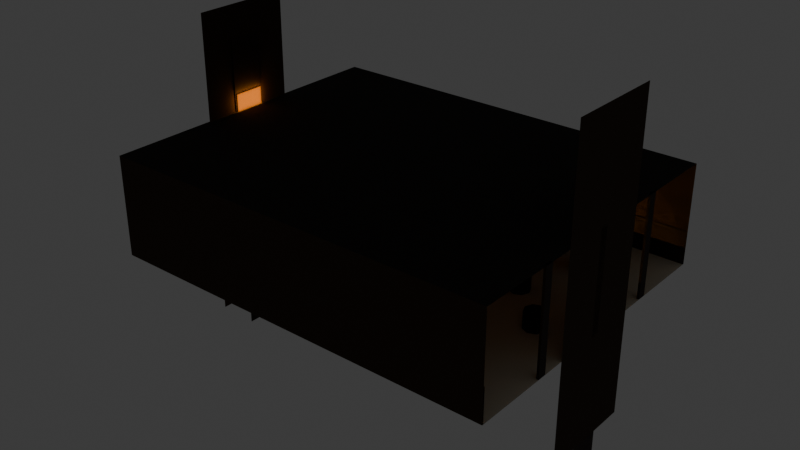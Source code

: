 # Source: env_salon_principal_lod0.blend  (saved by Blender 5.1.29; exported with 4.5.12 LTS)
import bpy
from mathutils import Matrix  # noqa: F401  (used for matrix-valued properties, if any)

bpy.ops.wm.read_factory_settings(use_empty=True)
scene = bpy.context.scene
scene.name = 'Scene'

# ---- collections
col_collection = bpy.data.collections.new('Collection'); scene.collection.children.link(col_collection)

# ---- materials (node trees are filled in below, after node groups)
mat_mat_floor_ivory = bpy.data.materials.new('Mat_Floor_Ivory')
mat_mat_walls = bpy.data.materials.new('Mat_Walls')
mat_mat_mahogany = bpy.data.materials.new('Mat_Mahogany')
mat_mat_ceil_1 = bpy.data.materials.new('Mat_Ceil_1')
mat_mat_ceil_2 = bpy.data.materials.new('Mat_Ceil_2')
mat_mat_ceil_3 = bpy.data.materials.new('Mat_Ceil_3')
mat_mat_velvet_backdrop = bpy.data.materials.new('Mat_Velvet_Backdrop')
mat_mat_booth_wallpaper = bpy.data.materials.new('Mat_Booth_Wallpaper')

# ---- material node trees
mat_mat_floor_ivory.use_nodes = True; mat_mat_floor_ivory.node_tree.nodes.clear()
_N = mat_mat_floor_ivory.node_tree.nodes; _L = mat_mat_floor_ivory.node_tree.links
n0 = _N.new('ShaderNodeBsdfPrincipled'); n0.name = 'Principled BSDF'; n0.location = (-200, 100)
n0.inputs[0].default_value = (0.8122, 0.7445, 0.586, 1.0)
n0.inputs[2].default_value = 0.9
n1 = _N.new('ShaderNodeOutputMaterial'); n1.name = 'Material Output'; n1.location = (200, 100)
_L.new(n0.outputs[0], n1.inputs[0])
n1.is_active_output = True
mat_mat_walls.use_nodes = True; mat_mat_walls.node_tree.nodes.clear()
_N = mat_mat_walls.node_tree.nodes; _L = mat_mat_walls.node_tree.links
n0 = _N.new('ShaderNodeBsdfPrincipled'); n0.name = 'Principled BSDF'; n0.location = (-200, 100)
n0.inputs[0].default_value = (0.03847, 0.01891, 0.006585, 1.0)
n0.inputs[2].default_value = 1.0
n1 = _N.new('ShaderNodeOutputMaterial'); n1.name = 'Material Output'; n1.location = (200, 100)
_L.new(n0.outputs[0], n1.inputs[0])
n1.is_active_output = True
mat_mat_mahogany.use_nodes = True; mat_mat_mahogany.node_tree.nodes.clear()
_N = mat_mat_mahogany.node_tree.nodes; _L = mat_mat_mahogany.node_tree.links
n0 = _N.new('ShaderNodeBsdfPrincipled'); n0.name = 'Principled BSDF'; n0.location = (-200, 100)
n0.inputs[0].default_value = (0.01891, 0.007155, 0.001687, 1.0)
n0.inputs[2].default_value = 0.85
n1 = _N.new('ShaderNodeOutputMaterial'); n1.name = 'Material Output'; n1.location = (200, 100)
_L.new(n0.outputs[0], n1.inputs[0])
n1.is_active_output = True
mat_mat_ceil_1.use_nodes = True; mat_mat_ceil_1.node_tree.nodes.clear()
_N = mat_mat_ceil_1.node_tree.nodes; _L = mat_mat_ceil_1.node_tree.links
n0 = _N.new('ShaderNodeBsdfPrincipled'); n0.name = 'Principled BSDF'; n0.location = (-200, 100)
n0.inputs[0].default_value = (0.006585, 0.003303, 0.0008047, 1.0)
n0.inputs[2].default_value = 1.0
n1 = _N.new('ShaderNodeOutputMaterial'); n1.name = 'Material Output'; n1.location = (200, 100)
_L.new(n0.outputs[0], n1.inputs[0])
n1.is_active_output = True
mat_mat_ceil_2.use_nodes = True; mat_mat_ceil_2.node_tree.nodes.clear()
_N = mat_mat_ceil_2.node_tree.nodes; _L = mat_mat_ceil_2.node_tree.links
n0 = _N.new('ShaderNodeBsdfPrincipled'); n0.name = 'Principled BSDF'; n0.location = (-200, 100)
n0.inputs[0].default_value = (0.01266, 0.006585, 0.002263, 1.0)
n0.inputs[2].default_value = 1.0
n1 = _N.new('ShaderNodeOutputMaterial'); n1.name = 'Material Output'; n1.location = (200, 100)
_L.new(n0.outputs[0], n1.inputs[0])
n1.is_active_output = True
mat_mat_ceil_3.use_nodes = True; mat_mat_ceil_3.node_tree.nodes.clear()
_N = mat_mat_ceil_3.node_tree.nodes; _L = mat_mat_ceil_3.node_tree.links
n0 = _N.new('ShaderNodeBsdfPrincipled'); n0.name = 'Principled BSDF'; n0.location = (-200, 100)
n0.inputs[0].default_value = (0.01891, 0.009696, 0.003697, 1.0)
n0.inputs[2].default_value = 1.0
n1 = _N.new('ShaderNodeOutputMaterial'); n1.name = 'Material Output'; n1.location = (200, 100)
_L.new(n0.outputs[0], n1.inputs[0])
n1.is_active_output = True
mat_mat_velvet_backdrop.use_nodes = True; mat_mat_velvet_backdrop.node_tree.nodes.clear()
_N = mat_mat_velvet_backdrop.node_tree.nodes; _L = mat_mat_velvet_backdrop.node_tree.links
n0 = _N.new('ShaderNodeBsdfPrincipled'); n0.name = 'Principled BSDF'; n0.location = (-200, 100)
n0.inputs[0].default_value = (0.001433, 0.0104, 0.0104, 1.0)
n0.inputs[2].default_value = 1.0
n1 = _N.new('ShaderNodeOutputMaterial'); n1.name = 'Material Output'; n1.location = (200, 100)
_L.new(n0.outputs[0], n1.inputs[0])
n1.is_active_output = True
mat_mat_booth_wallpaper.use_nodes = True; mat_mat_booth_wallpaper.node_tree.nodes.clear()
_N = mat_mat_booth_wallpaper.node_tree.nodes; _L = mat_mat_booth_wallpaper.node_tree.links
n0 = _N.new('ShaderNodeBsdfPrincipled'); n0.name = 'Principled BSDF'; n0.location = (-200, 100)
n0.inputs[0].default_value = (0.0231, 0.06575, 0.009021, 1.0)
n0.inputs[2].default_value = 1.0
n1 = _N.new('ShaderNodeOutputMaterial'); n1.name = 'Material Output'; n1.location = (200, 100)
_L.new(n0.outputs[0], n1.inputs[0])
n1.is_active_output = True

# ---- world
world_world = bpy.data.worlds.new('World'); scene.world = world_world
world_world.use_nodes = True; world_world.node_tree.nodes.clear()
_N = world_world.node_tree.nodes; _L = world_world.node_tree.links
n0 = _N.new('ShaderNodeOutputWorld'); n0.name = 'World Output'; n0.location = (200, 100)
n1 = _N.new('ShaderNodeBackground'); n1.name = 'Background'; n1.location = (-200, 100)
n1.inputs[0].default_value = (0.05088, 0.05088, 0.05088, 1.0)
_L.new(n1.outputs[0], n0.inputs[0])
n0.is_active_output = True
world_world.color = (0.05088, 0.05088, 0.05088)
world_world.sun_shadow_jitter_overblur = 0.0

# ---- lights
light_light_stage_spot = bpy.data.lights.new('Light_Stage_Spot', 'SPOT')
light_light_stage_spot.color = (1.0, 0.8122, 0.4423)
light_light_stage_spot.energy = 2000.0
light_light_stage_spot.spot_blend = 0.1
light_light_stage_spot.spot_size = 0.6109
light_light_bar_backlit = bpy.data.lights.new('Light_Bar_Backlit', 'AREA')
light_light_bar_backlit.color = (0.586, 0.2195, 0.02537)
light_light_bar_backlit.energy = 800.0
light_light_bar_backlit.shape = 'RECTANGLE'
light_light_bar_backlit.size = 7.0
light_light_bar_backlit.size_y = 1.4
light_lamp_moni_table = bpy.data.lights.new('Lamp_Moni_Table', 'POINT')
light_lamp_moni_table.color = (0.6661, 0.3587, 0.07806)
light_lamp_moni_table.cutoff_distance = 2.0
light_lamp_moni_table.energy = 600.0
light_lamp_table_2 = bpy.data.lights.new('Lamp_Table_2', 'POINT')
light_lamp_table_2.color = (0.6661, 0.3587, 0.07806)
light_lamp_table_2.cutoff_distance = 2.0
light_lamp_table_2.energy = 400.0
light_lamp_table_3 = bpy.data.lights.new('Lamp_Table_3', 'POINT')
light_lamp_table_3.color = (0.6661, 0.3587, 0.07806)
light_lamp_table_3.cutoff_distance = 2.0
light_lamp_table_3.energy = 400.0
light_lamp_table_4 = bpy.data.lights.new('Lamp_Table_4', 'POINT')
light_lamp_table_4.color = (0.6661, 0.3587, 0.07806)
light_lamp_table_4.cutoff_distance = 2.0
light_lamp_table_4.energy = 400.0
light_lamp_booth_barry = bpy.data.lights.new('Lamp_Booth_Barry', 'POINT')
light_lamp_booth_barry.color = (0.6661, 0.3587, 0.07806)
light_lamp_booth_barry.cutoff_distance = 2.0
light_lamp_booth_barry.energy = 400.0
light_light_stage_spot_001 = bpy.data.lights.new('Light_Stage_Spot.001', 'SPOT')
light_light_stage_spot_001.color = (1.0, 0.8122, 0.4423)
light_light_stage_spot_001.energy = 2000.0
light_light_stage_spot_001.spot_blend = 0.1
light_light_stage_spot_001.spot_size = 0.6109
light_light_bar_backlit_001 = bpy.data.lights.new('Light_Bar_Backlit.001', 'AREA')
light_light_bar_backlit_001.color = (0.586, 0.2195, 0.02537)
light_light_bar_backlit_001.energy = 800.0
light_light_bar_backlit_001.shape = 'RECTANGLE'
light_light_bar_backlit_001.size = 7.0
light_light_bar_backlit_001.size_y = 1.4
light_lamp_moni_table_001 = bpy.data.lights.new('Lamp_Moni_Table.001', 'POINT')
light_lamp_moni_table_001.color = (0.6661, 0.3587, 0.07806)
light_lamp_moni_table_001.cutoff_distance = 2.0
light_lamp_moni_table_001.energy = 600.0
light_lamp_table_2_001 = bpy.data.lights.new('Lamp_Table_2.001', 'POINT')
light_lamp_table_2_001.color = (0.6661, 0.3587, 0.07806)
light_lamp_table_2_001.cutoff_distance = 2.0
light_lamp_table_2_001.energy = 400.0
light_lamp_table_3_001 = bpy.data.lights.new('Lamp_Table_3.001', 'POINT')
light_lamp_table_3_001.color = (0.6661, 0.3587, 0.07806)
light_lamp_table_3_001.cutoff_distance = 2.0
light_lamp_table_3_001.energy = 400.0
light_lamp_table_4_001 = bpy.data.lights.new('Lamp_Table_4.001', 'POINT')
light_lamp_table_4_001.color = (0.6661, 0.3587, 0.07806)
light_lamp_table_4_001.cutoff_distance = 2.0
light_lamp_table_4_001.energy = 400.0
light_lamp_booth_barry_001 = bpy.data.lights.new('Lamp_Booth_Barry.001', 'POINT')
light_lamp_booth_barry_001.color = (0.6661, 0.3587, 0.07806)
light_lamp_booth_barry_001.cutoff_distance = 2.0
light_lamp_booth_barry_001.energy = 400.0

# ---- meshes
me_struct_floor = bpy.data.meshes.new('Struct_Floor')
me_struct_floor.from_pydata([(-9.0, -7.0, 0.0), (9.0, -7.0, 0.0), (-9.0, 7.0, 0.0), (9.0, 7.0, 0.0)], [], [(0, 1, 3, 2)])
me_struct_floor.materials.append(mat_mat_floor_ivory)
me_struct_floor.update()
me_struct_wall_north = bpy.data.meshes.new('Struct_Wall_North')
me_struct_wall_north.from_pydata([(-9.0, 7.0, 0.0), (9.0, 7.0, 0.0), (-9.0, 7.0, 4.5), (9.0, 7.0, 4.5)], [], [(0, 1, 3, 2)])
me_struct_wall_north.materials.append(mat_mat_walls)
me_struct_wall_north.update()
me_struct_wall_south = bpy.data.meshes.new('Struct_Wall_South')
me_struct_wall_south.from_pydata([(-9.0, -7.0, 0.0), (9.0, -7.0, 0.0), (-9.0, -7.0, 4.5), (9.0, -7.0, 4.5)], [], [(0, 1, 3, 2)])
me_struct_wall_south.materials.append(mat_mat_walls)
me_struct_wall_south.update()
me_struct_wall_east = bpy.data.meshes.new('Struct_Wall_East')
me_struct_wall_east.from_pydata([(9.0, -2.25, 9.25), (9.0, -2.25, -4.75), (9.0, 2.25, 9.25), (9.0, 2.25, -4.75)], [], [(0, 1, 3, 2)])
me_struct_wall_east.materials.append(mat_mat_walls)
me_struct_wall_east.update()
me_struct_wall_west = bpy.data.meshes.new('Struct_Wall_West')
me_struct_wall_west.from_pydata([(-9.0, -2.25, 9.25), (-9.0, -2.25, -4.75), (-9.0, 2.25, 9.25), (-9.0, 2.25, -4.75)], [], [(0, 1, 3, 2)])
me_struct_wall_west.materials.append(mat_mat_walls)
me_struct_wall_west.update()
me_struct_panel_north = bpy.data.meshes.new('Struct_Panel_North')
me_struct_panel_north.from_pydata([(-9.0, 6.95, 0.0), (9.0, 6.95, 0.0), (-9.0, 6.95, 1.5), (9.0, 6.95, 1.5)], [], [(0, 1, 3, 2)])
me_struct_panel_north.materials.append(mat_mat_mahogany)
me_struct_panel_north.update()
me_struct_panel_south = bpy.data.meshes.new('Struct_Panel_South')
me_struct_panel_south.from_pydata([(-9.0, -6.95, 0.0), (9.0, -6.95, 0.0), (-9.0, -6.95, 1.5), (9.0, -6.95, 1.5)], [], [(0, 1, 3, 2)])
me_struct_panel_south.materials.append(mat_mat_mahogany)
me_struct_panel_south.update()
me_struct_panel_east = bpy.data.meshes.new('Struct_Panel_East')
me_struct_panel_east.from_pydata([(8.95, -0.75, 7.75), (8.95, -0.75, -6.25), (8.95, 0.75, 7.75), (8.95, 0.75, -6.25)], [], [(0, 1, 3, 2)])
me_struct_panel_east.materials.append(mat_mat_mahogany)
me_struct_panel_east.update()
me_struct_panel_west = bpy.data.meshes.new('Struct_Panel_West')
me_struct_panel_west.from_pydata([(-8.95, -0.75, 7.75), (-8.95, -0.75, -6.25), (-8.95, 0.75, 7.75), (-8.95, 0.75, -6.25)], [], [(0, 1, 3, 2)])
me_struct_panel_west.materials.append(mat_mat_mahogany)
me_struct_panel_west.update()
me_mesh_pilaster_east = bpy.data.meshes.new('Mesh_Pilaster_East')
me_mesh_pilaster_east.from_pydata([(-0.05, -0.2, 0.0), (-0.05, -0.2, 4.5), (-0.05, 0.2, 0.0), (-0.05, 0.2, 4.5), (0.05, -0.2, 0.0), (0.05, -0.2, 4.5), (0.05, 0.2, 0.0), (0.05, 0.2, 4.5)], [], [(0, 1, 3, 2), (2, 3, 7, 6), (6, 7, 5, 4), (4, 5, 1, 0), (2, 6, 4, 0), (7, 3, 1, 5)])
me_mesh_pilaster_east.materials.append(mat_mat_mahogany)
me_mesh_pilaster_east.materials.append(mat_mat_mahogany)
me_mesh_pilaster_east.materials.append(mat_mat_mahogany)
me_mesh_pilaster_east.update()
me_mesh_pilaster_west = bpy.data.meshes.new('Mesh_Pilaster_West')
me_mesh_pilaster_west.from_pydata([(-0.05, -0.2, 0.0), (-0.05, -0.2, 4.5), (-0.05, 0.2, 0.0), (-0.05, 0.2, 4.5), (0.05, -0.2, 0.0), (0.05, -0.2, 4.5), (0.05, 0.2, 0.0), (0.05, 0.2, 4.5)], [], [(0, 1, 3, 2), (2, 3, 7, 6), (6, 7, 5, 4), (4, 5, 1, 0), (2, 6, 4, 0), (7, 3, 1, 5)])
me_mesh_pilaster_west.materials.append(mat_mat_mahogany)
me_mesh_pilaster_west.materials.append(mat_mat_mahogany)
me_mesh_pilaster_west.materials.append(mat_mat_mahogany)
me_mesh_pilaster_west.update()
me_struct_ceiling_t1 = bpy.data.meshes.new('Struct_Ceiling_T1')
me_struct_ceiling_t1.from_pydata([(-9.0, 7.0, 4.5), (9.0, 7.0, 4.5), (-9.0, -7.0, 4.5), (9.0, -7.0, 4.5)], [], [(0, 1, 3, 2)])
me_struct_ceiling_t1.materials.append(mat_mat_ceil_1)
me_struct_ceiling_t1.update()
me_struct_ceiling_t2 = bpy.data.meshes.new('Struct_Ceiling_T2')
me_struct_ceiling_t2.from_pydata([(-7.0, 5.0, 4.38), (7.0, 5.0, 4.38), (-7.0, -5.0, 4.38), (7.0, -5.0, 4.38)], [], [(0, 1, 3, 2)])
me_struct_ceiling_t2.materials.append(mat_mat_ceil_2)
me_struct_ceiling_t2.update()
me_struct_ceiling_t3 = bpy.data.meshes.new('Struct_Ceiling_T3')
me_struct_ceiling_t3.from_pydata([(-5.0, 3.0, 4.26), (5.0, 3.0, 4.26), (-5.0, -3.0, 4.26), (5.0, -3.0, 4.26)], [], [(0, 1, 3, 2)])
me_struct_ceiling_t3.materials.append(mat_mat_ceil_3)
me_struct_ceiling_t3.update()
me_env_stage_platform = bpy.data.meshes.new('Env_Stage_Platform')
me_env_stage_platform.from_pydata([(-4.0, 4.0, 0.0), (-4.0, 4.0, 0.4), (-4.0, 7.0, 0.0), (-4.0, 7.0, 0.4), (4.0, 4.0, 0.0), (4.0, 4.0, 0.4), (4.0, 7.0, 0.0), (4.0, 7.0, 0.4)], [], [(0, 1, 3, 2), (2, 3, 7, 6), (6, 7, 5, 4), (4, 5, 1, 0), (2, 6, 4, 0), (7, 3, 1, 5)])
me_env_stage_platform.materials.append(mat_mat_mahogany)
me_env_stage_platform.update()
me_env_stage_backdrop = bpy.data.meshes.new('Env_Stage_Backdrop')
me_env_stage_backdrop.from_pydata([(-4.0, 6.9, 0.0), (4.0, 6.9, 0.0), (-4.0, 6.9, 4.5), (4.0, 6.9, 4.5)], [], [(0, 1, 3, 2)])
me_env_stage_backdrop.materials.append(mat_mat_velvet_backdrop)
me_env_stage_backdrop.update()
me_env_bar_counter = bpy.data.meshes.new('Env_Bar_Counter')
me_env_bar_counter.from_pydata([(-8.5, -3.5, 0.0), (-8.5, -3.5, 1.1), (-8.5, 3.5, 0.0), (-8.5, 3.5, 1.1), (-7.7, -3.5, 0.0), (-7.7, -3.5, 1.1), (-7.7, 3.5, 0.0), (-7.7, 3.5, 1.1)], [], [(0, 1, 3, 2), (2, 3, 7, 6), (6, 7, 5, 4), (4, 5, 1, 0), (2, 6, 4, 0), (7, 3, 1, 5)])
me_env_bar_counter.materials.append(mat_mat_mahogany)
me_env_bar_counter.update()
me_env_bar_shelves = bpy.data.meshes.new('Env_Bar_Shelves')
me_env_bar_shelves.from_pydata([(-8.9, -3.5, 1.1), (-8.9, -3.5, 2.5), (-8.9, 3.5, 1.1), (-8.9, 3.5, 2.5), (-8.7, -3.5, 1.1), (-8.7, -3.5, 2.5), (-8.7, 3.5, 1.1), (-8.7, 3.5, 2.5)], [], [(0, 1, 3, 2), (2, 3, 7, 6), (6, 7, 5, 4), (4, 5, 1, 0), (2, 6, 4, 0), (7, 3, 1, 5)])
me_env_bar_shelves.materials.append(mat_mat_mahogany)
me_env_bar_shelves.update()
me_env_bar_backplate = bpy.data.meshes.new('Env_Bar_Backplate')
me_env_bar_backplate.from_pydata([(-8.9, -0.7, 5.3), (-8.9, -0.7, -1.7), (-8.9, 0.7, 5.3), (-8.9, 0.7, -1.7)], [], [(0, 1, 3, 2)])
me_env_bar_backplate.materials.append(mat_mat_walls)
me_env_bar_backplate.update()
me_struct_booth_floor = bpy.data.meshes.new('Struct_Booth_Floor')
me_struct_booth_floor.from_pydata([(-9.6, 4.0, 0.0), (-9.6, 4.0, 0.1), (-9.6, 7.0, 0.0), (-9.6, 7.0, 0.1), (-9.0, 4.0, 0.0), (-9.0, 4.0, 0.1), (-9.0, 7.0, 0.0), (-9.0, 7.0, 0.1)], [], [(0, 1, 3, 2), (2, 3, 7, 6), (6, 7, 5, 4), (4, 5, 1, 0), (2, 6, 4, 0), (7, 3, 1, 5)])
me_struct_booth_floor.materials.append(mat_mat_floor_ivory)
me_struct_booth_floor.update()
me_struct_booth_backwall = bpy.data.meshes.new('Struct_Booth_BackWall')
me_struct_booth_backwall.from_pydata([(-9.6, 4.25, 2.75), (-9.6, 4.25, -0.25), (-9.6, 6.75, 2.75), (-9.6, 6.75, -0.25)], [], [(0, 1, 3, 2)])
me_struct_booth_backwall.materials.append(mat_mat_booth_wallpaper)
me_struct_booth_backwall.update()
me_struct_booth_sidewall1 = bpy.data.meshes.new('Struct_Booth_SideWall1')
me_struct_booth_sidewall1.from_pydata([(-9.6, 4.0, 0.0), (-9.0, 4.0, 0.0), (-9.6, 4.0, 2.5), (-9.0, 4.0, 2.5)], [], [(0, 1, 3, 2)])
me_struct_booth_sidewall1.materials.append(mat_mat_booth_wallpaper)
me_struct_booth_sidewall1.update()
me_struct_booth_sidewall2 = bpy.data.meshes.new('Struct_Booth_SideWall2')
me_struct_booth_sidewall2.from_pydata([(-9.6, 7.0, 0.0), (-9.0, 7.0, 0.0), (-9.6, 7.0, 2.5), (-9.0, 7.0, 2.5)], [], [(0, 1, 3, 2)])
me_struct_booth_sidewall2.materials.append(mat_mat_booth_wallpaper)
me_struct_booth_sidewall2.update()
me_struct_booth_ceiling = bpy.data.meshes.new('Struct_Booth_Ceiling')
me_struct_booth_ceiling.from_pydata([(-9.6, 4.0, 2.5), (-9.0, 4.0, 2.5), (-9.6, 7.0, 2.5), (-9.0, 7.0, 2.5)], [], [(0, 1, 3, 2)])
me_struct_booth_ceiling.materials.append(mat_mat_walls)
me_struct_booth_ceiling.update()
me_prop_table_0 = bpy.data.meshes.new('Prop_Table_0')
me_prop_table_0.from_pydata([(5.0, 1.45, 0.0), (5.0, 1.45, 0.75), (5.318, 1.318, 0.0), (5.318, 1.318, 0.75), (5.45, 1.0, 0.0), (5.45, 1.0, 0.75), (5.318, 0.6818, 0.0), (5.318, 0.6818, 0.75), (5.0, 0.55, 0.0), (5.0, 0.55, 0.75), (4.682, 0.6818, 0.0), (4.682, 0.6818, 0.75), (4.55, 1.0, 0.0), (4.55, 1.0, 0.75), (4.682, 1.318, 0.0), (4.682, 1.318, 0.75)], [], [(0, 1, 3, 2), (2, 3, 5, 4), (4, 5, 7, 6), (6, 7, 9, 8), (8, 9, 11, 10), (10, 11, 13, 12), (3, 1, 15, 13, 11, 9, 7, 5), (12, 13, 15, 14), (14, 15, 1, 0), (0, 2, 4, 6, 8, 10, 12, 14)])
me_prop_table_0.materials.append(mat_mat_mahogany)
me_prop_table_0.update()
me_prop_table_1 = bpy.data.meshes.new('Prop_Table_1')
me_prop_table_1.from_pydata([(4.0, -2.55, 0.0), (4.0, -2.55, 0.75), (4.318, -2.682, 0.0), (4.318, -2.682, 0.75), (4.45, -3.0, 0.0), (4.45, -3.0, 0.75), (4.318, -3.318, 0.0), (4.318, -3.318, 0.75), (4.0, -3.45, 0.0), (4.0, -3.45, 0.75), (3.682, -3.318, 0.0), (3.682, -3.318, 0.75), (3.55, -3.0, 0.0), (3.55, -3.0, 0.75), (3.682, -2.682, 0.0), (3.682, -2.682, 0.75)], [], [(0, 1, 3, 2), (2, 3, 5, 4), (4, 5, 7, 6), (6, 7, 9, 8), (8, 9, 11, 10), (10, 11, 13, 12), (3, 1, 15, 13, 11, 9, 7, 5), (12, 13, 15, 14), (14, 15, 1, 0), (0, 2, 4, 6, 8, 10, 12, 14)])
me_prop_table_1.materials.append(mat_mat_mahogany)
me_prop_table_1.update()
me_prop_table_2 = bpy.data.meshes.new('Prop_Table_2')
me_prop_table_2.from_pydata([(6.0, 4.45, 0.0), (6.0, 4.45, 0.75), (6.318, 4.318, 0.0), (6.318, 4.318, 0.75), (6.45, 4.0, 0.0), (6.45, 4.0, 0.75), (6.318, 3.682, 0.0), (6.318, 3.682, 0.75), (6.0, 3.55, 0.0), (6.0, 3.55, 0.75), (5.682, 3.682, 0.0), (5.682, 3.682, 0.75), (5.55, 4.0, 0.0), (5.55, 4.0, 0.75), (5.682, 4.318, 0.0), (5.682, 4.318, 0.75)], [], [(0, 1, 3, 2), (2, 3, 5, 4), (4, 5, 7, 6), (6, 7, 9, 8), (8, 9, 11, 10), (10, 11, 13, 12), (3, 1, 15, 13, 11, 9, 7, 5), (12, 13, 15, 14), (14, 15, 1, 0), (0, 2, 4, 6, 8, 10, 12, 14)])
me_prop_table_2.materials.append(mat_mat_mahogany)
me_prop_table_2.update()
me_prop_table_3 = bpy.data.meshes.new('Prop_Table_3')
me_prop_table_3.from_pydata([(2.0, -4.55, 0.0), (2.0, -4.55, 0.75), (2.318, -4.682, 0.0), (2.318, -4.682, 0.75), (2.45, -5.0, 0.0), (2.45, -5.0, 0.75), (2.318, -5.318, 0.0), (2.318, -5.318, 0.75), (2.0, -5.45, 0.0), (2.0, -5.45, 0.75), (1.682, -5.318, 0.0), (1.682, -5.318, 0.75), (1.55, -5.0, 0.0), (1.55, -5.0, 0.75), (1.682, -4.682, 0.0), (1.682, -4.682, 0.75)], [], [(0, 1, 3, 2), (2, 3, 5, 4), (4, 5, 7, 6), (6, 7, 9, 8), (8, 9, 11, 10), (10, 11, 13, 12), (3, 1, 15, 13, 11, 9, 7, 5), (12, 13, 15, 14), (14, 15, 1, 0), (0, 2, 4, 6, 8, 10, 12, 14)])
me_prop_table_3.materials.append(mat_mat_mahogany)
me_prop_table_3.update()
me_prop_table_4 = bpy.data.meshes.new('Prop_Table_4')
me_prop_table_4.from_pydata([(7.0, -0.55, 0.0), (7.0, -0.55, 0.75), (7.318, -0.6818, 0.0), (7.318, -0.6818, 0.75), (7.45, -1.0, 0.0), (7.45, -1.0, 0.75), (7.318, -1.318, 0.0), (7.318, -1.318, 0.75), (7.0, -1.45, 0.0), (7.0, -1.45, 0.75), (6.682, -1.318, 0.0), (6.682, -1.318, 0.75), (6.55, -1.0, 0.0), (6.55, -1.0, 0.75), (6.682, -0.6818, 0.0), (6.682, -0.6818, 0.75)], [], [(0, 1, 3, 2), (2, 3, 5, 4), (4, 5, 7, 6), (6, 7, 9, 8), (8, 9, 11, 10), (10, 11, 13, 12), (3, 1, 15, 13, 11, 9, 7, 5), (12, 13, 15, 14), (14, 15, 1, 0), (0, 2, 4, 6, 8, 10, 12, 14)])
me_prop_table_4.materials.append(mat_mat_mahogany)
me_prop_table_4.update()
me_prop_table_5 = bpy.data.meshes.new('Prop_Table_5')
me_prop_table_5.from_pydata([(3.0, 2.45, 0.0), (3.0, 2.45, 0.75), (3.318, 2.318, 0.0), (3.318, 2.318, 0.75), (3.45, 2.0, 0.0), (3.45, 2.0, 0.75), (3.318, 1.682, 0.0), (3.318, 1.682, 0.75), (3.0, 1.55, 0.0), (3.0, 1.55, 0.75), (2.682, 1.682, 0.0), (2.682, 1.682, 0.75), (2.55, 2.0, 0.0), (2.55, 2.0, 0.75), (2.682, 2.318, 0.0), (2.682, 2.318, 0.75)], [], [(0, 1, 3, 2), (2, 3, 5, 4), (4, 5, 7, 6), (6, 7, 9, 8), (8, 9, 11, 10), (10, 11, 13, 12), (3, 1, 15, 13, 11, 9, 7, 5), (12, 13, 15, 14), (14, 15, 1, 0), (0, 2, 4, 6, 8, 10, 12, 14)])
me_prop_table_5.materials.append(mat_mat_mahogany)
me_prop_table_5.update()
me_prop_table_6 = bpy.data.meshes.new('Prop_Table_6')
me_prop_table_6.from_pydata([(5.0, -5.55, 0.0), (5.0, -5.55, 0.75), (5.318, -5.682, 0.0), (5.318, -5.682, 0.75), (5.45, -6.0, 0.0), (5.45, -6.0, 0.75), (5.318, -6.318, 0.0), (5.318, -6.318, 0.75), (5.0, -6.45, 0.0), (5.0, -6.45, 0.75), (4.682, -6.318, 0.0), (4.682, -6.318, 0.75), (4.55, -6.0, 0.0), (4.55, -6.0, 0.75), (4.682, -5.682, 0.0), (4.682, -5.682, 0.75)], [], [(0, 1, 3, 2), (2, 3, 5, 4), (4, 5, 7, 6), (6, 7, 9, 8), (8, 9, 11, 10), (10, 11, 13, 12), (3, 1, 15, 13, 11, 9, 7, 5), (12, 13, 15, 14), (14, 15, 1, 0), (0, 2, 4, 6, 8, 10, 12, 14)])
me_prop_table_6.materials.append(mat_mat_mahogany)
me_prop_table_6.update()
me_prop_booth_table = bpy.data.meshes.new('Prop_Booth_Table')
me_prop_booth_table.from_pydata([(-9.55, 4.9, 0.0), (-9.55, 4.9, 0.75), (-9.55, 6.1, 0.0), (-9.55, 6.1, 0.75), (-9.05, 4.9, 0.0), (-9.05, 4.9, 0.75), (-9.05, 6.1, 0.0), (-9.05, 6.1, 0.75)], [], [(0, 1, 3, 2), (2, 3, 7, 6), (6, 7, 5, 4), (4, 5, 1, 0), (2, 6, 4, 0), (7, 3, 1, 5)])
me_prop_booth_table.materials.append(mat_mat_mahogany)
me_prop_booth_table.update()
me_prop_barstool_0 = bpy.data.meshes.new('Prop_BarStool_0')
me_prop_barstool_0.from_pydata([(-7.5, -2.3, 0.0), (-7.5, -2.3, 0.75), (-7.359, -2.359, 0.0), (-7.359, -2.359, 0.75), (-7.3, -2.5, 0.0), (-7.3, -2.5, 0.75), (-7.359, -2.641, 0.0), (-7.359, -2.641, 0.75), (-7.5, -2.7, 0.0), (-7.5, -2.7, 0.75), (-7.641, -2.641, 0.0), (-7.641, -2.641, 0.75), (-7.7, -2.5, 0.0), (-7.7, -2.5, 0.75), (-7.641, -2.359, 0.0), (-7.641, -2.359, 0.75)], [], [(0, 1, 3, 2), (2, 3, 5, 4), (4, 5, 7, 6), (6, 7, 9, 8), (8, 9, 11, 10), (10, 11, 13, 12), (3, 1, 15, 13, 11, 9, 7, 5), (12, 13, 15, 14), (14, 15, 1, 0), (0, 2, 4, 6, 8, 10, 12, 14)])
me_prop_barstool_0.materials.append(mat_mat_mahogany)
me_prop_barstool_0.update()
me_prop_barstool_1 = bpy.data.meshes.new('Prop_BarStool_1')
me_prop_barstool_1.from_pydata([(-7.6, -0.8, 0.0), (-7.6, -0.8, 0.75), (-7.459, -0.8586, 0.0), (-7.459, -0.8586, 0.75), (-7.4, -1.0, 0.0), (-7.4, -1.0, 0.75), (-7.459, -1.141, 0.0), (-7.459, -1.141, 0.75), (-7.6, -1.2, 0.0), (-7.6, -1.2, 0.75), (-7.741, -1.141, 0.0), (-7.741, -1.141, 0.75), (-7.8, -1.0, 0.0), (-7.8, -1.0, 0.75), (-7.741, -0.8586, 0.0), (-7.741, -0.8586, 0.75)], [], [(0, 1, 3, 2), (2, 3, 5, 4), (4, 5, 7, 6), (6, 7, 9, 8), (8, 9, 11, 10), (10, 11, 13, 12), (3, 1, 15, 13, 11, 9, 7, 5), (12, 13, 15, 14), (14, 15, 1, 0), (0, 2, 4, 6, 8, 10, 12, 14)])
me_prop_barstool_1.materials.append(mat_mat_mahogany)
me_prop_barstool_1.update()
me_prop_barstool_2 = bpy.data.meshes.new('Prop_BarStool_2')
me_prop_barstool_2.from_pydata([(-7.5, 1.2, 0.0), (-7.5, 1.2, 0.75), (-7.359, 1.141, 0.0), (-7.359, 1.141, 0.75), (-7.3, 1.0, 0.0), (-7.3, 1.0, 0.75), (-7.359, 0.8586, 0.0), (-7.359, 0.8586, 0.75), (-7.5, 0.8, 0.0), (-7.5, 0.8, 0.75), (-7.641, 0.8586, 0.0), (-7.641, 0.8586, 0.75), (-7.7, 1.0, 0.0), (-7.7, 1.0, 0.75), (-7.641, 1.141, 0.0), (-7.641, 1.141, 0.75)], [], [(0, 1, 3, 2), (2, 3, 5, 4), (4, 5, 7, 6), (6, 7, 9, 8), (8, 9, 11, 10), (10, 11, 13, 12), (3, 1, 15, 13, 11, 9, 7, 5), (12, 13, 15, 14), (14, 15, 1, 0), (0, 2, 4, 6, 8, 10, 12, 14)])
me_prop_barstool_2.materials.append(mat_mat_mahogany)
me_prop_barstool_2.update()
me_prop_barstool_3 = bpy.data.meshes.new('Prop_BarStool_3')
me_prop_barstool_3.from_pydata([(-7.6, 2.7, 0.0), (-7.6, 2.7, 0.75), (-7.459, 2.641, 0.0), (-7.459, 2.641, 0.75), (-7.4, 2.5, 0.0), (-7.4, 2.5, 0.75), (-7.459, 2.359, 0.0), (-7.459, 2.359, 0.75), (-7.6, 2.3, 0.0), (-7.6, 2.3, 0.75), (-7.741, 2.359, 0.0), (-7.741, 2.359, 0.75), (-7.8, 2.5, 0.0), (-7.8, 2.5, 0.75), (-7.741, 2.641, 0.0), (-7.741, 2.641, 0.75)], [], [(0, 1, 3, 2), (2, 3, 5, 4), (4, 5, 7, 6), (6, 7, 9, 8), (8, 9, 11, 10), (10, 11, 13, 12), (3, 1, 15, 13, 11, 9, 7, 5), (12, 13, 15, 14), (14, 15, 1, 0), (0, 2, 4, 6, 8, 10, 12, 14)])
me_prop_barstool_3.materials.append(mat_mat_mahogany)
me_prop_barstool_3.update()
me_prop_piano_placeholder = bpy.data.meshes.new('Prop_Piano_Placeholder')
me_prop_piano_placeholder.from_pydata([(-2.75, 5.25, 0.4), (-2.75, 5.25, 1.4), (-2.75, 6.75, 0.4), (-2.75, 6.75, 1.4), (-1.25, 5.25, 0.4), (-1.25, 5.25, 1.4), (-1.25, 6.75, 0.4), (-1.25, 6.75, 1.4)], [], [(0, 1, 3, 2), (2, 3, 7, 6), (6, 7, 5, 4), (4, 5, 1, 0), (2, 6, 4, 0), (7, 3, 1, 5)])
me_prop_piano_placeholder.materials.append(mat_mat_mahogany)
me_prop_piano_placeholder.update()

# ---- objects
ob_struct_floor = bpy.data.objects.new('Struct_Floor', me_struct_floor)
ob_struct_wall_north = bpy.data.objects.new('Struct_Wall_North', me_struct_wall_north)
ob_struct_wall_south = bpy.data.objects.new('Struct_Wall_South', me_struct_wall_south)
ob_struct_wall_east = bpy.data.objects.new('Struct_Wall_East', me_struct_wall_east)
ob_struct_wall_west = bpy.data.objects.new('Struct_Wall_West', me_struct_wall_west)
ob_struct_panel_north = bpy.data.objects.new('Struct_Panel_North', me_struct_panel_north)
ob_struct_panel_south = bpy.data.objects.new('Struct_Panel_South', me_struct_panel_south)
ob_struct_panel_east = bpy.data.objects.new('Struct_Panel_East', me_struct_panel_east)
ob_struct_panel_west = bpy.data.objects.new('Struct_Panel_West', me_struct_panel_west)
ob_struct_pilaster_east_0 = bpy.data.objects.new('Struct_Pilaster_East_0', me_mesh_pilaster_east)
ob_struct_pilaster_west_0 = bpy.data.objects.new('Struct_Pilaster_West_0', me_mesh_pilaster_west)
ob_struct_pilaster_east_1 = bpy.data.objects.new('Struct_Pilaster_East_1', me_mesh_pilaster_east)
ob_struct_pilaster_west_1 = bpy.data.objects.new('Struct_Pilaster_West_1', me_mesh_pilaster_west)
ob_struct_pilaster_east_2 = bpy.data.objects.new('Struct_Pilaster_East_2', me_mesh_pilaster_east)
ob_struct_pilaster_west_2 = bpy.data.objects.new('Struct_Pilaster_West_2', me_mesh_pilaster_west)
ob_struct_ceiling_t1 = bpy.data.objects.new('Struct_Ceiling_T1', me_struct_ceiling_t1)
ob_struct_ceiling_t2 = bpy.data.objects.new('Struct_Ceiling_T2', me_struct_ceiling_t2)
ob_struct_ceiling_t3 = bpy.data.objects.new('Struct_Ceiling_T3', me_struct_ceiling_t3)
ob_env_stage_platform = bpy.data.objects.new('Env_Stage_Platform', me_env_stage_platform)
ob_env_stage_backdrop = bpy.data.objects.new('Env_Stage_Backdrop', me_env_stage_backdrop)
ob_env_bar_counter = bpy.data.objects.new('Env_Bar_Counter', me_env_bar_counter)
ob_env_bar_shelves = bpy.data.objects.new('Env_Bar_Shelves', me_env_bar_shelves)
ob_env_bar_backplate = bpy.data.objects.new('Env_Bar_Backplate', me_env_bar_backplate)
ob_struct_booth_floor = bpy.data.objects.new('Struct_Booth_Floor', me_struct_booth_floor)
ob_struct_booth_backwall = bpy.data.objects.new('Struct_Booth_BackWall', me_struct_booth_backwall)
ob_struct_booth_sidewall1 = bpy.data.objects.new('Struct_Booth_SideWall1', me_struct_booth_sidewall1)
ob_struct_booth_sidewall2 = bpy.data.objects.new('Struct_Booth_SideWall2', me_struct_booth_sidewall2)
ob_struct_booth_ceiling = bpy.data.objects.new('Struct_Booth_Ceiling', me_struct_booth_ceiling)
ob_pnt_stage_spot = bpy.data.objects.new('Pnt_Stage_Spot', light_light_stage_spot)
ob_area_bar_backlit = bpy.data.objects.new('Area_Bar_Backlit', light_light_bar_backlit)
ob_pnt_lamp_moni_table = bpy.data.objects.new('Pnt_Lamp_Moni_Table', light_lamp_moni_table)
ob_pnt_lamp_table_2 = bpy.data.objects.new('Pnt_Lamp_Table_2', light_lamp_table_2)
ob_pnt_lamp_table_3 = bpy.data.objects.new('Pnt_Lamp_Table_3', light_lamp_table_3)
ob_pnt_lamp_table_4 = bpy.data.objects.new('Pnt_Lamp_Table_4', light_lamp_table_4)
ob_pnt_lamp_booth_barry = bpy.data.objects.new('Pnt_Lamp_Booth_Barry', light_lamp_booth_barry)
ob_pnt_stage_spot_001 = bpy.data.objects.new('Pnt_Stage_Spot.001', light_light_stage_spot_001)
ob_area_bar_backlit_001 = bpy.data.objects.new('Area_Bar_Backlit.001', light_light_bar_backlit_001)
ob_pnt_lamp_moni_table_001 = bpy.data.objects.new('Pnt_Lamp_Moni_Table.001', light_lamp_moni_table_001)
ob_pnt_lamp_table_2_001 = bpy.data.objects.new('Pnt_Lamp_Table_2.001', light_lamp_table_2_001)
ob_pnt_lamp_table_3_001 = bpy.data.objects.new('Pnt_Lamp_Table_3.001', light_lamp_table_3_001)
ob_pnt_lamp_table_4_001 = bpy.data.objects.new('Pnt_Lamp_Table_4.001', light_lamp_table_4_001)
ob_pnt_lamp_booth_barry_001 = bpy.data.objects.new('Pnt_Lamp_Booth_Barry.001', light_lamp_booth_barry_001)
ob_prop_table_0 = bpy.data.objects.new('Prop_Table_0', me_prop_table_0)
ob_prop_table_1 = bpy.data.objects.new('Prop_Table_1', me_prop_table_1)
ob_prop_table_2 = bpy.data.objects.new('Prop_Table_2', me_prop_table_2)
ob_prop_table_3 = bpy.data.objects.new('Prop_Table_3', me_prop_table_3)
ob_prop_table_4 = bpy.data.objects.new('Prop_Table_4', me_prop_table_4)
ob_prop_table_5 = bpy.data.objects.new('Prop_Table_5', me_prop_table_5)
ob_prop_table_6 = bpy.data.objects.new('Prop_Table_6', me_prop_table_6)
ob_prop_booth_table = bpy.data.objects.new('Prop_Booth_Table', me_prop_booth_table)
ob_prop_barstool_0 = bpy.data.objects.new('Prop_BarStool_0', me_prop_barstool_0)
ob_prop_barstool_1 = bpy.data.objects.new('Prop_BarStool_1', me_prop_barstool_1)
ob_prop_barstool_2 = bpy.data.objects.new('Prop_BarStool_2', me_prop_barstool_2)
ob_prop_barstool_3 = bpy.data.objects.new('Prop_BarStool_3', me_prop_barstool_3)
ob_prop_piano_placeholder = bpy.data.objects.new('Prop_Piano_Placeholder', me_prop_piano_placeholder)

# ---- transforms, parenting, visibility, modifiers, constraints
ob_struct_floor.location = (0.0, 0.0, 0.0)
ob_struct_wall_north.location = (0.0, 0.0, 0.0)
ob_struct_wall_south.location = (0.0, 0.0, 0.0)
ob_struct_wall_east.location = (0.0, 0.0, 0.0)
ob_struct_wall_west.location = (0.0, 0.0, 0.0)
ob_struct_panel_north.location = (0.0, 0.0, 0.0)
ob_struct_panel_south.location = (0.0, 0.0, 0.0)
ob_struct_panel_east.location = (0.0, 0.0, 0.0)
ob_struct_panel_west.location = (0.0, 0.0, 0.0)
ob_struct_pilaster_east_0.location = (8.95, -3.5, 0.0)
ob_struct_pilaster_west_0.location = (-8.95, -3.5, 0.0)
ob_struct_pilaster_east_1.location = (8.95, 0.0, 0.0)
ob_struct_pilaster_west_1.location = (-8.95, 0.0, 0.0)
ob_struct_pilaster_east_2.location = (8.95, 3.5, 0.0)
ob_struct_pilaster_west_2.location = (-8.95, 3.5, 0.0)
ob_struct_ceiling_t1.location = (0.0, 0.0, 0.0)
ob_struct_ceiling_t2.location = (0.0, 0.0, 0.0)
ob_struct_ceiling_t3.location = (0.0, 0.0, 0.0)
ob_env_stage_platform.location = (0.0, 0.0, 0.0)
ob_env_stage_backdrop.location = (0.0, 0.0, 0.0)
ob_env_bar_counter.location = (0.0, 0.0, 0.0)
ob_env_bar_shelves.location = (0.0, 0.0, 0.0)
ob_env_bar_backplate.location = (0.0, 0.0, 0.0)
ob_struct_booth_floor.location = (0.0, 0.0, 0.0)
ob_struct_booth_backwall.location = (0.0, 0.0, 0.0)
ob_struct_booth_sidewall1.location = (0.0, 0.0, 0.0)
ob_struct_booth_sidewall2.location = (0.0, 0.0, 0.0)
ob_struct_booth_ceiling.location = (0.0, 0.0, 0.0)
ob_pnt_stage_spot.location = (0.0, 5.5, 4.2)
ob_area_bar_backlit.location = (-8.85, 0.0, 1.8)
ob_area_bar_backlit.rotation_euler = (0.0, 1.571, 0.0)
ob_pnt_lamp_moni_table.location = (5.0, 1.0, 0.75)
ob_pnt_lamp_table_2.location = (4.0, -3.0, 0.75)
ob_pnt_lamp_table_3.location = (6.0, 4.0, 0.75)
ob_pnt_lamp_table_4.location = (2.0, -5.0, 0.75)
ob_pnt_lamp_booth_barry.location = (-9.3, 5.5, 0.75)
ob_pnt_stage_spot_001.location = (0.0, 5.5, 4.2)
ob_area_bar_backlit_001.location = (-8.85, 0.0, 1.8)
ob_area_bar_backlit_001.rotation_euler = (0.0, 1.571, 0.0)
ob_pnt_lamp_moni_table_001.location = (5.0, 1.0, 0.75)
ob_pnt_lamp_table_2_001.location = (4.0, -3.0, 0.75)
ob_pnt_lamp_table_3_001.location = (6.0, 4.0, 0.75)
ob_pnt_lamp_table_4_001.location = (2.0, -5.0, 0.75)
ob_pnt_lamp_booth_barry_001.location = (-9.3, 5.5, 0.75)
ob_prop_table_0.location = (0.0, 0.0, 0.0)
ob_prop_table_1.location = (0.0, 0.0, 0.0)
ob_prop_table_2.location = (0.0, 0.0, 0.0)
ob_prop_table_3.location = (0.0, 0.0, 0.0)
ob_prop_table_4.location = (0.0, 0.0, 0.0)
ob_prop_table_5.location = (0.0, 0.0, 0.0)
ob_prop_table_6.location = (0.0, 0.0, 0.0)
ob_prop_booth_table.location = (0.0, 0.0, 0.0)
ob_prop_barstool_0.location = (0.0, 0.0, 0.0)
ob_prop_barstool_1.location = (0.0, 0.0, 0.0)
ob_prop_barstool_2.location = (0.0, 0.0, 0.0)
ob_prop_barstool_3.location = (0.0, 0.0, 0.0)
ob_prop_piano_placeholder.location = (0.0, 0.0, 0.0)

# ---- collection membership
col_collection.objects.link(ob_struct_floor)
col_collection.objects.link(ob_struct_wall_north)
col_collection.objects.link(ob_struct_wall_south)
col_collection.objects.link(ob_struct_wall_east)
col_collection.objects.link(ob_struct_wall_west)
col_collection.objects.link(ob_struct_panel_north)
col_collection.objects.link(ob_struct_panel_south)
col_collection.objects.link(ob_struct_panel_east)
col_collection.objects.link(ob_struct_panel_west)
col_collection.objects.link(ob_struct_pilaster_east_0)
col_collection.objects.link(ob_struct_pilaster_west_0)
col_collection.objects.link(ob_struct_pilaster_east_1)
col_collection.objects.link(ob_struct_pilaster_west_1)
col_collection.objects.link(ob_struct_pilaster_east_2)
col_collection.objects.link(ob_struct_pilaster_west_2)
col_collection.objects.link(ob_struct_ceiling_t1)
col_collection.objects.link(ob_struct_ceiling_t2)
col_collection.objects.link(ob_struct_ceiling_t3)
col_collection.objects.link(ob_env_stage_platform)
col_collection.objects.link(ob_env_stage_backdrop)
col_collection.objects.link(ob_env_bar_counter)
col_collection.objects.link(ob_env_bar_shelves)
col_collection.objects.link(ob_env_bar_backplate)
col_collection.objects.link(ob_struct_booth_floor)
col_collection.objects.link(ob_struct_booth_backwall)
col_collection.objects.link(ob_struct_booth_sidewall1)
col_collection.objects.link(ob_struct_booth_sidewall2)
col_collection.objects.link(ob_struct_booth_ceiling)
col_collection.objects.link(ob_pnt_stage_spot)
col_collection.objects.link(ob_area_bar_backlit)
col_collection.objects.link(ob_pnt_lamp_moni_table)
col_collection.objects.link(ob_pnt_lamp_table_2)
col_collection.objects.link(ob_pnt_lamp_table_3)
col_collection.objects.link(ob_pnt_lamp_table_4)
col_collection.objects.link(ob_pnt_lamp_booth_barry)
col_collection.objects.link(ob_pnt_stage_spot_001)
col_collection.objects.link(ob_area_bar_backlit_001)
col_collection.objects.link(ob_pnt_lamp_moni_table_001)
col_collection.objects.link(ob_pnt_lamp_table_2_001)
col_collection.objects.link(ob_pnt_lamp_table_3_001)
col_collection.objects.link(ob_pnt_lamp_table_4_001)
col_collection.objects.link(ob_pnt_lamp_booth_barry_001)
col_collection.objects.link(ob_prop_table_0)
col_collection.objects.link(ob_prop_table_1)
col_collection.objects.link(ob_prop_table_2)
col_collection.objects.link(ob_prop_table_3)
col_collection.objects.link(ob_prop_table_4)
col_collection.objects.link(ob_prop_table_5)
col_collection.objects.link(ob_prop_table_6)
col_collection.objects.link(ob_prop_booth_table)
col_collection.objects.link(ob_prop_barstool_0)
col_collection.objects.link(ob_prop_barstool_1)
col_collection.objects.link(ob_prop_barstool_2)
col_collection.objects.link(ob_prop_barstool_3)
col_collection.objects.link(ob_prop_piano_placeholder)

# ---- scene / render settings (as saved in the file)
scene.frame_start = 1; scene.frame_end = 250; scene.frame_set(1)
scene.render.engine = 'BLENDER_EEVEE_NEXT'
scene.render.bake_bias = 0.0
scene.render.bake_samples = 0
scene.cycles.sampling_pattern = 'TABULATED_SOBOL'
scene.eevee.use_volume_custom_range = False
bpy.context.view_layer.update()

# ---- added for rendering (the .blend has no active camera): camera
cam_auto = bpy.data.cameras.new('AutoCamera')
cam_auto.lens = 50.0
cam_auto.sensor_width = 36.0
cam_auto.clip_end = 1000.0
ob_auto_camera = bpy.data.objects.new('AutoCamera', cam_auto)
scene.collection.objects.link(ob_auto_camera)
ob_auto_camera.location = (25.5767, -31.052, 22.2014)
ob_auto_camera.rotation_euler = (1.09748, -7.21219e-08, 0.694738)
scene.camera = ob_auto_camera
bpy.context.view_layer.update()
